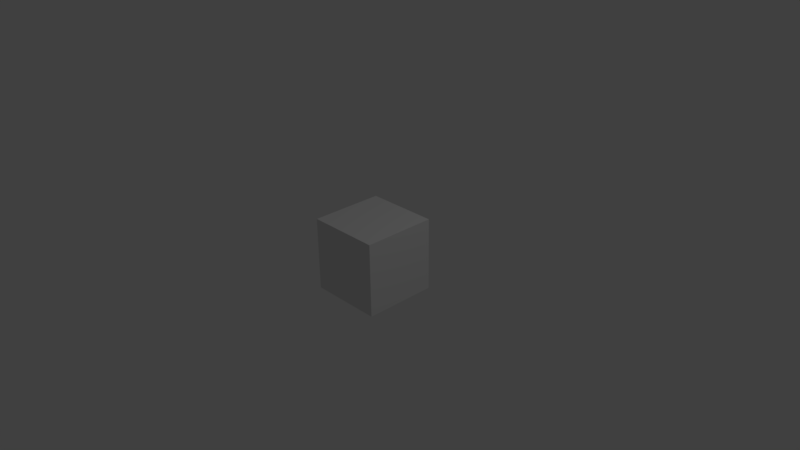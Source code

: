 # Source: testcube.blend  (saved by Blender 2.77.0; exported with 4.5.12 LTS)
import bpy
from mathutils import Matrix  # noqa: F401  (used for matrix-valued properties, if any)

bpy.ops.wm.read_factory_settings(use_empty=True)
scene = bpy.context.scene
scene.name = 'Scene'

# ---- collections
col_collection_1 = bpy.data.collections.new('Collection 1'); scene.collection.children.link(col_collection_1)

# ---- materials (node trees are filled in below, after node groups)
mat_material = bpy.data.materials.new('Material')
mat_material.alpha_threshold = 0.0
mat_material.use_transparent_shadow = False
mat_material.roughness = 0.5
mat_material.line_color = (0.0, 0.0, 0.0, 1.0)

# ---- material node trees

# ---- world
world_world = bpy.data.worlds.new('World'); scene.world = world_world
world_world.color = (0.05088, 0.05088, 0.05088)
world_world.use_sun_shadow = False
world_world.sun_shadow_jitter_overblur = 0.0
world_world.cycles.sampling_method = 'MANUAL'

# ---- cameras
cam_camera = bpy.data.cameras.new('Camera')
cam_camera.clip_end = 100.0
cam_camera.lens = 35.0
cam_camera.sensor_width = 32.0
cam_camera.sensor_height = 18.0
cam_camera.ortho_scale = 7.314
cam_camera.dof.focus_distance = 0.0
cam_camera.dof.aperture_fstop = 128.0

# ---- lights
light_lamp = bpy.data.lights.new('Lamp', 'POINT')
light_lamp.transmission_factor = 0.0
light_lamp.cutoff_distance = 30.0
light_lamp.energy = 100.0
light_lamp.shadow_buffer_clip_start = 1.001
light_lamp.shadow_soft_size = 0.1
light_lamp.shadow_maximum_resolution = 0.006
light_lamp.use_absolute_resolution = True

# ---- meshes
me_cube = bpy.data.meshes.new('Cube')
me_cube.from_pydata([(1.0, 1.0, -1.0), (1.0, -1.0, -1.0), (-1.0, -1.0, -1.0), (-1.0, 1.0, -1.0), (1.0, 1.0, 1.0), (1.0, -1.0, 1.0), (-1.0, -1.0, 1.0), (-1.0, 1.0, 1.0)], [], [(0, 1, 2, 3), (4, 7, 6, 5), (0, 4, 5, 1), (1, 5, 6, 2), (2, 6, 7, 3), (4, 0, 3, 7)])
me_cube.materials.append(mat_material)
me_cube.use_remesh_preserve_volume = False
me_cube.use_remesh_preserve_attributes = False
me_cube.use_mirror_vertex_groups = False
me_cube.update()

# ---- objects
ob_cube = bpy.data.objects.new('Cube', me_cube)
ob_lamp = bpy.data.objects.new('Lamp', light_lamp)
ob_camera = bpy.data.objects.new('Camera', cam_camera)

# ---- transforms, parenting, visibility, modifiers, constraints
ob_cube.location = (0.0, 0.0, 0.0)
ob_cube.scale = (0.5, 0.5, 0.5)
ob_cube.lock_rotations_4d = False
ob_cube.empty_display_type = 'ARROWS'
ob_cube.lineart.crease_threshold = 0.0
ob_lamp.location = (4.076, 1.005, 5.904)
ob_lamp.rotation_euler = (0.6503, 0.05522, 1.866)
ob_lamp.lock_rotations_4d = False
ob_lamp.empty_display_type = 'ARROWS'
ob_lamp.color = (0.0, 0.0, 0.0, 0.0)
ob_lamp.lineart.crease_threshold = 0.0
ob_camera.location = (7.481, -6.508, 5.344)
ob_camera.rotation_euler = (1.109, 0.01082, 0.8149)
ob_camera.lock_rotations_4d = False
ob_camera.empty_display_type = 'ARROWS'
ob_camera.color = (0.0, 0.0, 0.0, 0.0)
ob_camera.display_type = 'WIRE'
ob_camera.lineart.crease_threshold = 0.0

# ---- collection membership
col_collection_1.objects.link(ob_cube)
col_collection_1.objects.link(ob_lamp)
col_collection_1.objects.link(ob_camera)

# ---- scene / render settings (as saved in the file)
scene.camera = ob_camera
scene.frame_start = 1; scene.frame_end = 250; scene.frame_set(1)
scene.render.engine = 'BLENDER_EEVEE_NEXT'
scene.render.resolution_percentage = 50
scene.render.dither_intensity = 0.0
scene.cycles.use_denoising = False
scene.cycles.samples = 128
scene.cycles.sampling_pattern = 'TABULATED_SOBOL'
scene.cycles.light_sampling_threshold = 0.0
scene.cycles.use_adaptive_sampling = False
scene.cycles.use_light_tree = False
scene.cycles.blur_glossy = 0.0
scene.cycles.sample_clamp_indirect = 0.0
scene.view_settings.view_transform = 'Standard'
bpy.context.view_layer.update()
